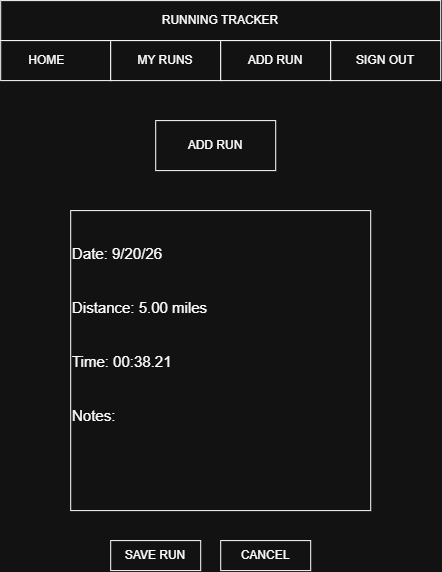

The diagram above was exported from draw.io. Its source (the exported page's mxGraphModel, read from the mxfile embedded in the PNG):
<mxGraphModel dx="1106" dy="644" grid="1" gridSize="10" guides="1" tooltips="1" connect="1" arrows="1" fold="1" page="1" pageScale="1" pageWidth="850" pageHeight="1100" math="0" shadow="0">
  <root>
    <mxCell id="0" />
    <mxCell id="1" parent="0" />
    <mxCell id="y3260raxEvJd-Xwwnf2Z-1" parent="1" style="rounded=0;whiteSpace=wrap;html=1;" value="RUNNING TRACKER" vertex="1">
      <mxGeometry height="40" width="440" x="150" y="40" as="geometry" />
    </mxCell>
    <mxCell id="y3260raxEvJd-Xwwnf2Z-2" parent="1" style="rounded=0;whiteSpace=wrap;html=1;" value="HOME&lt;span style=&quot;white-space: pre;&quot;&gt;&#09;&lt;/span&gt;" vertex="1">
      <mxGeometry height="40" width="110" x="150" y="80" as="geometry" />
    </mxCell>
    <mxCell id="y3260raxEvJd-Xwwnf2Z-3" parent="1" style="rounded=0;whiteSpace=wrap;html=1;" value="MY RUNS" vertex="1">
      <mxGeometry height="40" width="110" x="260" y="80" as="geometry" />
    </mxCell>
    <mxCell id="y3260raxEvJd-Xwwnf2Z-4" parent="1" style="rounded=0;whiteSpace=wrap;html=1;" value="ADD RUN" vertex="1">
      <mxGeometry height="40" width="110" x="370" y="80" as="geometry" />
    </mxCell>
    <mxCell id="y3260raxEvJd-Xwwnf2Z-5" parent="1" style="rounded=0;whiteSpace=wrap;html=1;" value="SIGN OUT" vertex="1">
      <mxGeometry height="40" width="110" x="480" y="80" as="geometry" />
    </mxCell>
    <mxCell id="y3260raxEvJd-Xwwnf2Z-23" parent="1" style="rounded=0;whiteSpace=wrap;html=1;" value="ADD RUN" vertex="1">
      <mxGeometry height="50" width="120" x="305" y="160" as="geometry" />
    </mxCell>
    <mxCell id="y3260raxEvJd-Xwwnf2Z-25" parent="1" style="whiteSpace=wrap;html=1;aspect=fixed;align=left;" value="&lt;font style=&quot;font-size: 15px;&quot;&gt;Date: 9/20/26&lt;/font&gt;&lt;div&gt;&lt;font style=&quot;font-size: 15px;&quot;&gt;&lt;br&gt;&lt;/font&gt;&lt;/div&gt;&lt;div&gt;&lt;font style=&quot;font-size: 15px;&quot;&gt;&lt;br&gt;&lt;/font&gt;&lt;/div&gt;&lt;div&gt;&lt;font style=&quot;font-size: 15px;&quot;&gt;Distance: 5.00 miles&lt;/font&gt;&lt;/div&gt;&lt;div&gt;&lt;font style=&quot;font-size: 15px;&quot;&gt;&lt;br&gt;&lt;/font&gt;&lt;/div&gt;&lt;div&gt;&lt;font style=&quot;font-size: 15px;&quot;&gt;&lt;br&gt;&lt;/font&gt;&lt;/div&gt;&lt;div&gt;&lt;font style=&quot;font-size: 15px;&quot;&gt;Time: 00:38.21&lt;/font&gt;&lt;/div&gt;&lt;div&gt;&lt;font style=&quot;font-size: 15px;&quot;&gt;&lt;br&gt;&lt;/font&gt;&lt;/div&gt;&lt;div&gt;&lt;font style=&quot;font-size: 15px;&quot;&gt;&lt;br&gt;&lt;/font&gt;&lt;/div&gt;&lt;div&gt;&lt;font style=&quot;font-size: 15px;&quot;&gt;Notes:&lt;/font&gt;&lt;/div&gt;&lt;div&gt;&lt;font style=&quot;font-size: 15px;&quot;&gt;&lt;br&gt;&lt;/font&gt;&lt;/div&gt;&lt;div&gt;&lt;font style=&quot;font-size: 15px;&quot;&gt;&lt;br&gt;&lt;/font&gt;&lt;/div&gt;&lt;div&gt;&lt;br&gt;&lt;/div&gt;" vertex="1">
      <mxGeometry height="300" width="300" x="220" y="250" as="geometry" />
    </mxCell>
    <mxCell id="y3260raxEvJd-Xwwnf2Z-26" parent="1" style="rounded=0;whiteSpace=wrap;html=1;" value="SAVE RUN" vertex="1">
      <mxGeometry height="30" width="90" x="260" y="580" as="geometry" />
    </mxCell>
    <mxCell id="y3260raxEvJd-Xwwnf2Z-27" parent="1" style="rounded=0;whiteSpace=wrap;html=1;" value="CANCEL" vertex="1">
      <mxGeometry height="30" width="90" x="370" y="580" as="geometry" />
    </mxCell>
  </root>
</mxGraphModel>